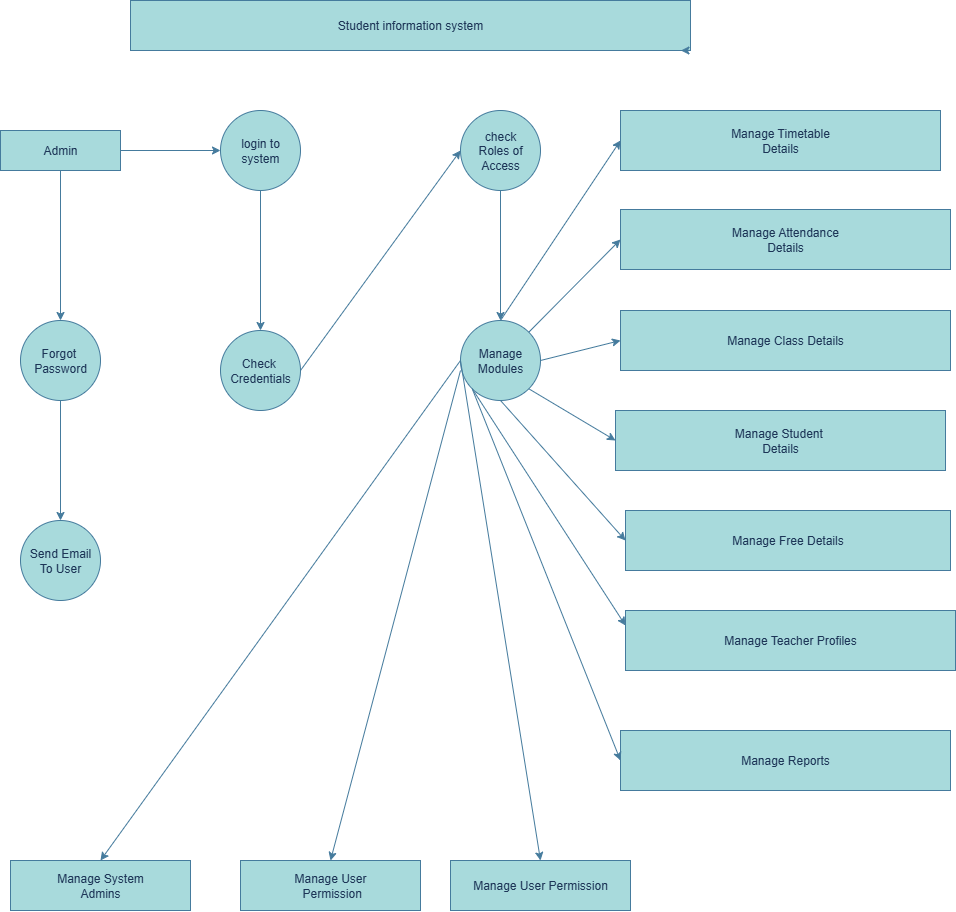

The diagram above was exported from draw.io. Its source (the exported page's mxGraphModel, read from the mxfile embedded in the PNG):
<mxGraphModel dx="1342" dy="728" grid="1" gridSize="10" guides="1" tooltips="1" connect="1" arrows="1" fold="1" page="1" pageScale="1" pageWidth="850" pageHeight="1100" math="0" shadow="0" adaptiveColors="auto">
  <root>
    <mxCell id="0" />
    <mxCell id="1" parent="0" />
    <mxCell id="WWu3iz0NhHjg2wSY1iC_-2" value="Student information system" style="rounded=0;whiteSpace=wrap;html=1;labelBackgroundColor=none;fillColor=#A8DADC;strokeColor=#457B9D;fontColor=#1D3557;" vertex="1" parent="1">
      <mxGeometry x="180" width="560" height="50" as="geometry" />
    </mxCell>
    <mxCell id="WWu3iz0NhHjg2wSY1iC_-5" value="" style="edgeStyle=orthogonalEdgeStyle;rounded=0;orthogonalLoop=1;jettySize=auto;html=1;labelBackgroundColor=none;fontColor=default;strokeColor=#457B9D;" edge="1" parent="1" source="WWu3iz0NhHjg2wSY1iC_-3" target="WWu3iz0NhHjg2wSY1iC_-4">
      <mxGeometry relative="1" as="geometry" />
    </mxCell>
    <mxCell id="WWu3iz0NhHjg2wSY1iC_-9" value="" style="edgeStyle=orthogonalEdgeStyle;rounded=0;orthogonalLoop=1;jettySize=auto;html=1;labelBackgroundColor=none;fontColor=default;strokeColor=#457B9D;" edge="1" parent="1" source="WWu3iz0NhHjg2wSY1iC_-3" target="WWu3iz0NhHjg2wSY1iC_-8">
      <mxGeometry relative="1" as="geometry" />
    </mxCell>
    <mxCell id="WWu3iz0NhHjg2wSY1iC_-3" value="Admin" style="rounded=0;whiteSpace=wrap;html=1;labelBackgroundColor=none;fillColor=#A8DADC;strokeColor=#457B9D;fontColor=#1D3557;" vertex="1" parent="1">
      <mxGeometry x="50" y="130" width="120" height="40" as="geometry" />
    </mxCell>
    <mxCell id="WWu3iz0NhHjg2wSY1iC_-7" value="" style="edgeStyle=orthogonalEdgeStyle;rounded=0;orthogonalLoop=1;jettySize=auto;html=1;labelBackgroundColor=none;fontColor=default;strokeColor=#457B9D;" edge="1" parent="1" source="WWu3iz0NhHjg2wSY1iC_-4" target="WWu3iz0NhHjg2wSY1iC_-6">
      <mxGeometry relative="1" as="geometry" />
    </mxCell>
    <mxCell id="WWu3iz0NhHjg2wSY1iC_-4" value="login to system" style="ellipse;whiteSpace=wrap;html=1;rounded=0;labelBackgroundColor=none;fillColor=#A8DADC;strokeColor=#457B9D;fontColor=#1D3557;" vertex="1" parent="1">
      <mxGeometry x="270" y="110" width="80" height="80" as="geometry" />
    </mxCell>
    <mxCell id="WWu3iz0NhHjg2wSY1iC_-6" value="Check&amp;nbsp;&lt;div&gt;Credentials&lt;/div&gt;" style="ellipse;whiteSpace=wrap;html=1;rounded=0;labelBackgroundColor=none;fillColor=#A8DADC;strokeColor=#457B9D;fontColor=#1D3557;" vertex="1" parent="1">
      <mxGeometry x="270" y="330" width="80" height="80" as="geometry" />
    </mxCell>
    <mxCell id="WWu3iz0NhHjg2wSY1iC_-11" value="" style="edgeStyle=orthogonalEdgeStyle;rounded=0;orthogonalLoop=1;jettySize=auto;html=1;labelBackgroundColor=none;fontColor=default;strokeColor=#457B9D;" edge="1" parent="1" source="WWu3iz0NhHjg2wSY1iC_-8" target="WWu3iz0NhHjg2wSY1iC_-10">
      <mxGeometry relative="1" as="geometry" />
    </mxCell>
    <mxCell id="WWu3iz0NhHjg2wSY1iC_-8" value="Forgot&amp;nbsp;&lt;div&gt;Password&lt;/div&gt;" style="ellipse;whiteSpace=wrap;html=1;rounded=0;labelBackgroundColor=none;fillColor=#A8DADC;strokeColor=#457B9D;fontColor=#1D3557;" vertex="1" parent="1">
      <mxGeometry x="70" y="320" width="80" height="80" as="geometry" />
    </mxCell>
    <mxCell id="WWu3iz0NhHjg2wSY1iC_-10" value="Send Email&lt;div&gt;To User&lt;/div&gt;" style="ellipse;whiteSpace=wrap;html=1;rounded=0;labelBackgroundColor=none;fillColor=#A8DADC;strokeColor=#457B9D;fontColor=#1D3557;" vertex="1" parent="1">
      <mxGeometry x="70" y="520" width="80" height="80" as="geometry" />
    </mxCell>
    <mxCell id="WWu3iz0NhHjg2wSY1iC_-15" value="" style="edgeStyle=orthogonalEdgeStyle;rounded=0;orthogonalLoop=1;jettySize=auto;html=1;labelBackgroundColor=none;fontColor=default;strokeColor=#457B9D;" edge="1" parent="1" source="WWu3iz0NhHjg2wSY1iC_-12" target="WWu3iz0NhHjg2wSY1iC_-14">
      <mxGeometry relative="1" as="geometry" />
    </mxCell>
    <mxCell id="WWu3iz0NhHjg2wSY1iC_-12" value="check&lt;div&gt;Roles of&lt;/div&gt;&lt;div&gt;Access&lt;/div&gt;" style="ellipse;whiteSpace=wrap;html=1;aspect=fixed;labelBackgroundColor=none;fillColor=#A8DADC;strokeColor=#457B9D;fontColor=#1D3557;" vertex="1" parent="1">
      <mxGeometry x="510" y="110" width="80" height="80" as="geometry" />
    </mxCell>
    <mxCell id="WWu3iz0NhHjg2wSY1iC_-13" style="edgeStyle=orthogonalEdgeStyle;rounded=0;orthogonalLoop=1;jettySize=auto;html=1;exitX=1;exitY=1;exitDx=0;exitDy=0;entryX=0.983;entryY=1.008;entryDx=0;entryDy=0;entryPerimeter=0;labelBackgroundColor=none;fontColor=default;strokeColor=#457B9D;" edge="1" parent="1" source="WWu3iz0NhHjg2wSY1iC_-2" target="WWu3iz0NhHjg2wSY1iC_-2">
      <mxGeometry relative="1" as="geometry" />
    </mxCell>
    <mxCell id="WWu3iz0NhHjg2wSY1iC_-14" value="Manage&lt;div&gt;Modules&lt;/div&gt;" style="ellipse;whiteSpace=wrap;html=1;labelBackgroundColor=none;fillColor=#A8DADC;strokeColor=#457B9D;fontColor=#1D3557;" vertex="1" parent="1">
      <mxGeometry x="510" y="320" width="80" height="80" as="geometry" />
    </mxCell>
    <mxCell id="WWu3iz0NhHjg2wSY1iC_-16" value="" style="endArrow=classic;html=1;rounded=0;exitX=1;exitY=0.5;exitDx=0;exitDy=0;entryX=0;entryY=0.5;entryDx=0;entryDy=0;labelBackgroundColor=none;fontColor=default;strokeColor=#457B9D;" edge="1" parent="1" source="WWu3iz0NhHjg2wSY1iC_-6" target="WWu3iz0NhHjg2wSY1iC_-12">
      <mxGeometry width="50" height="50" relative="1" as="geometry">
        <mxPoint x="380" y="280" as="sourcePoint" />
        <mxPoint x="430" y="230" as="targetPoint" />
      </mxGeometry>
    </mxCell>
    <mxCell id="WWu3iz0NhHjg2wSY1iC_-17" value="Manage System&lt;div&gt;Admins&lt;/div&gt;" style="rounded=0;whiteSpace=wrap;html=1;labelBackgroundColor=none;fillColor=#A8DADC;strokeColor=#457B9D;fontColor=#1D3557;" vertex="1" parent="1">
      <mxGeometry x="60" y="860" width="180" height="50" as="geometry" />
    </mxCell>
    <mxCell id="WWu3iz0NhHjg2wSY1iC_-18" value="Manage User&lt;div&gt;&amp;nbsp;Permission&lt;/div&gt;" style="rounded=0;whiteSpace=wrap;html=1;labelBackgroundColor=none;fillColor=#A8DADC;strokeColor=#457B9D;fontColor=#1D3557;" vertex="1" parent="1">
      <mxGeometry x="290" y="860" width="180" height="50" as="geometry" />
    </mxCell>
    <mxCell id="WWu3iz0NhHjg2wSY1iC_-19" value="Manage User Permission" style="rounded=0;whiteSpace=wrap;html=1;labelBackgroundColor=none;fillColor=#A8DADC;strokeColor=#457B9D;fontColor=#1D3557;" vertex="1" parent="1">
      <mxGeometry x="500" y="860" width="180" height="50" as="geometry" />
    </mxCell>
    <mxCell id="WWu3iz0NhHjg2wSY1iC_-20" value="Manage Timetable&lt;div&gt;Details&lt;/div&gt;" style="rounded=0;whiteSpace=wrap;html=1;labelBackgroundColor=none;fillColor=#A8DADC;strokeColor=#457B9D;fontColor=#1D3557;" vertex="1" parent="1">
      <mxGeometry x="670" y="110" width="320" height="60" as="geometry" />
    </mxCell>
    <mxCell id="WWu3iz0NhHjg2wSY1iC_-21" value="Manage Attendance&lt;div&gt;Details&lt;/div&gt;" style="rounded=0;whiteSpace=wrap;html=1;labelBackgroundColor=none;fillColor=#A8DADC;strokeColor=#457B9D;fontColor=#1D3557;" vertex="1" parent="1">
      <mxGeometry x="670" y="209" width="330" height="60" as="geometry" />
    </mxCell>
    <mxCell id="WWu3iz0NhHjg2wSY1iC_-22" value="Manage Class Details" style="rounded=0;whiteSpace=wrap;html=1;labelBackgroundColor=none;fillColor=#A8DADC;strokeColor=#457B9D;fontColor=#1D3557;" vertex="1" parent="1">
      <mxGeometry x="670" y="310" width="330" height="60" as="geometry" />
    </mxCell>
    <mxCell id="WWu3iz0NhHjg2wSY1iC_-23" value="Manage Student&amp;nbsp;&lt;div&gt;Details&lt;/div&gt;" style="rounded=0;whiteSpace=wrap;html=1;labelBackgroundColor=none;fillColor=#A8DADC;strokeColor=#457B9D;fontColor=#1D3557;" vertex="1" parent="1">
      <mxGeometry x="665" y="410" width="330" height="60" as="geometry" />
    </mxCell>
    <mxCell id="WWu3iz0NhHjg2wSY1iC_-24" value="Manage Free Details" style="rounded=0;whiteSpace=wrap;html=1;labelBackgroundColor=none;fillColor=#A8DADC;strokeColor=#457B9D;fontColor=#1D3557;" vertex="1" parent="1">
      <mxGeometry x="675" y="510" width="325" height="60" as="geometry" />
    </mxCell>
    <mxCell id="WWu3iz0NhHjg2wSY1iC_-25" value="Manage Teacher Profiles" style="rounded=0;whiteSpace=wrap;html=1;labelBackgroundColor=none;fillColor=#A8DADC;strokeColor=#457B9D;fontColor=#1D3557;" vertex="1" parent="1">
      <mxGeometry x="675" y="610" width="330" height="60" as="geometry" />
    </mxCell>
    <mxCell id="WWu3iz0NhHjg2wSY1iC_-26" value="Manage Reports" style="rounded=0;whiteSpace=wrap;html=1;labelBackgroundColor=none;fillColor=#A8DADC;strokeColor=#457B9D;fontColor=#1D3557;" vertex="1" parent="1">
      <mxGeometry x="670" y="730" width="330" height="60" as="geometry" />
    </mxCell>
    <mxCell id="WWu3iz0NhHjg2wSY1iC_-27" value="" style="endArrow=classic;html=1;rounded=0;exitX=0.5;exitY=0;exitDx=0;exitDy=0;entryX=0;entryY=0.5;entryDx=0;entryDy=0;labelBackgroundColor=none;fontColor=default;strokeColor=#457B9D;" edge="1" parent="1" source="WWu3iz0NhHjg2wSY1iC_-14" target="WWu3iz0NhHjg2wSY1iC_-20">
      <mxGeometry width="50" height="50" relative="1" as="geometry">
        <mxPoint x="940" y="530" as="sourcePoint" />
        <mxPoint x="990" y="480" as="targetPoint" />
      </mxGeometry>
    </mxCell>
    <mxCell id="WWu3iz0NhHjg2wSY1iC_-28" value="" style="endArrow=classic;html=1;rounded=0;exitX=1;exitY=1;exitDx=0;exitDy=0;entryX=0;entryY=0.5;entryDx=0;entryDy=0;labelBackgroundColor=none;fontColor=default;strokeColor=#457B9D;" edge="1" parent="1" source="WWu3iz0NhHjg2wSY1iC_-14" target="WWu3iz0NhHjg2wSY1iC_-23">
      <mxGeometry width="50" height="50" relative="1" as="geometry">
        <mxPoint x="940" y="530" as="sourcePoint" />
        <mxPoint x="990" y="480" as="targetPoint" />
      </mxGeometry>
    </mxCell>
    <mxCell id="WWu3iz0NhHjg2wSY1iC_-29" value="" style="endArrow=classic;html=1;rounded=0;exitX=1;exitY=0.5;exitDx=0;exitDy=0;entryX=0;entryY=0.5;entryDx=0;entryDy=0;labelBackgroundColor=none;fontColor=default;strokeColor=#457B9D;" edge="1" parent="1" source="WWu3iz0NhHjg2wSY1iC_-14" target="WWu3iz0NhHjg2wSY1iC_-22">
      <mxGeometry width="50" height="50" relative="1" as="geometry">
        <mxPoint x="940" y="530" as="sourcePoint" />
        <mxPoint x="990" y="480" as="targetPoint" />
      </mxGeometry>
    </mxCell>
    <mxCell id="WWu3iz0NhHjg2wSY1iC_-30" value="" style="endArrow=classic;html=1;rounded=0;exitX=1;exitY=0;exitDx=0;exitDy=0;entryX=0;entryY=0.5;entryDx=0;entryDy=0;labelBackgroundColor=none;fontColor=default;strokeColor=#457B9D;" edge="1" parent="1" source="WWu3iz0NhHjg2wSY1iC_-14" target="WWu3iz0NhHjg2wSY1iC_-21">
      <mxGeometry width="50" height="50" relative="1" as="geometry">
        <mxPoint x="940" y="530" as="sourcePoint" />
        <mxPoint x="990" y="480" as="targetPoint" />
      </mxGeometry>
    </mxCell>
    <mxCell id="WWu3iz0NhHjg2wSY1iC_-31" value="" style="endArrow=classic;html=1;rounded=0;exitX=0;exitY=1;exitDx=0;exitDy=0;entryX=0;entryY=0.5;entryDx=0;entryDy=0;labelBackgroundColor=none;fontColor=default;strokeColor=#457B9D;" edge="1" parent="1" source="WWu3iz0NhHjg2wSY1iC_-14" target="WWu3iz0NhHjg2wSY1iC_-26">
      <mxGeometry width="50" height="50" relative="1" as="geometry">
        <mxPoint x="940" y="530" as="sourcePoint" />
        <mxPoint x="990" y="480" as="targetPoint" />
      </mxGeometry>
    </mxCell>
    <mxCell id="WWu3iz0NhHjg2wSY1iC_-32" value="" style="endArrow=classic;html=1;rounded=0;exitX=0;exitY=1;exitDx=0;exitDy=0;entryX=0;entryY=0.25;entryDx=0;entryDy=0;labelBackgroundColor=none;fontColor=default;strokeColor=#457B9D;" edge="1" parent="1" source="WWu3iz0NhHjg2wSY1iC_-14" target="WWu3iz0NhHjg2wSY1iC_-25">
      <mxGeometry width="50" height="50" relative="1" as="geometry">
        <mxPoint x="940" y="530" as="sourcePoint" />
        <mxPoint x="990" y="480" as="targetPoint" />
      </mxGeometry>
    </mxCell>
    <mxCell id="WWu3iz0NhHjg2wSY1iC_-33" value="" style="endArrow=classic;html=1;rounded=0;exitX=0.5;exitY=1;exitDx=0;exitDy=0;entryX=0;entryY=0.5;entryDx=0;entryDy=0;labelBackgroundColor=none;fontColor=default;strokeColor=#457B9D;" edge="1" parent="1" source="WWu3iz0NhHjg2wSY1iC_-14" target="WWu3iz0NhHjg2wSY1iC_-24">
      <mxGeometry width="50" height="50" relative="1" as="geometry">
        <mxPoint x="940" y="530" as="sourcePoint" />
        <mxPoint x="990" y="480" as="targetPoint" />
      </mxGeometry>
    </mxCell>
    <mxCell id="WWu3iz0NhHjg2wSY1iC_-34" value="" style="endArrow=classic;html=1;rounded=0;entryX=0.5;entryY=0;entryDx=0;entryDy=0;exitX=0;exitY=0.5;exitDx=0;exitDy=0;labelBackgroundColor=none;fontColor=default;strokeColor=#457B9D;" edge="1" parent="1" source="WWu3iz0NhHjg2wSY1iC_-14" target="WWu3iz0NhHjg2wSY1iC_-17">
      <mxGeometry width="50" height="50" relative="1" as="geometry">
        <mxPoint x="260" y="680" as="sourcePoint" />
        <mxPoint x="310" y="630" as="targetPoint" />
      </mxGeometry>
    </mxCell>
    <mxCell id="WWu3iz0NhHjg2wSY1iC_-35" value="" style="endArrow=classic;html=1;rounded=0;entryX=0.5;entryY=0;entryDx=0;entryDy=0;labelBackgroundColor=none;fontColor=default;strokeColor=#457B9D;" edge="1" parent="1" target="WWu3iz0NhHjg2wSY1iC_-18">
      <mxGeometry width="50" height="50" relative="1" as="geometry">
        <mxPoint x="510" y="370" as="sourcePoint" />
        <mxPoint x="335" y="590" as="targetPoint" />
      </mxGeometry>
    </mxCell>
    <mxCell id="WWu3iz0NhHjg2wSY1iC_-36" value="" style="endArrow=classic;html=1;rounded=0;entryX=0.5;entryY=0;entryDx=0;entryDy=0;exitX=0;exitY=0.5;exitDx=0;exitDy=0;labelBackgroundColor=none;fontColor=default;strokeColor=#457B9D;" edge="1" parent="1" source="WWu3iz0NhHjg2wSY1iC_-14" target="WWu3iz0NhHjg2wSY1iC_-19">
      <mxGeometry width="50" height="50" relative="1" as="geometry">
        <mxPoint x="440" y="450" as="sourcePoint" />
        <mxPoint x="490" y="400" as="targetPoint" />
      </mxGeometry>
    </mxCell>
  </root>
</mxGraphModel>